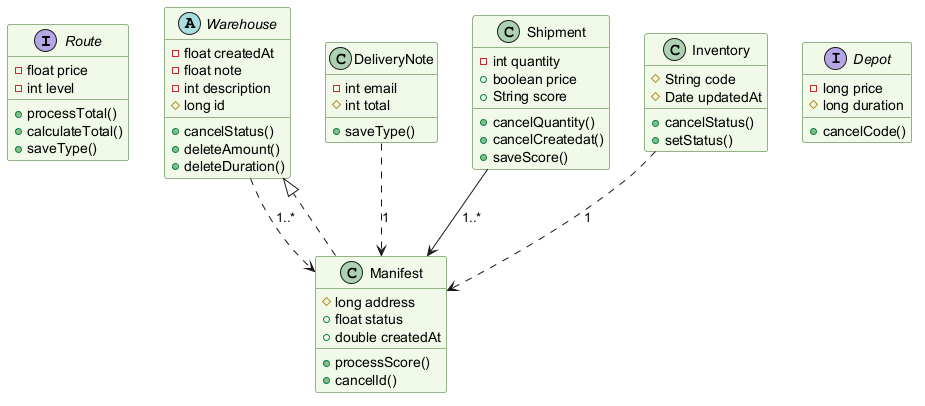

The diagram above was rendered by PlantUML. Its source (embedded in the PNG):
@startuml
skinparam backgroundColor #FFFFFF
skinparam classBackgroundColor #F1F8E9
skinparam classBorderColor #33691E
interface Route {
  -float price
  -int level
  +processTotal()
  +calculateTotal()
  +saveType()
}
abstract class Warehouse {
  -float createdAt
  -float note
  -int description
  #long id
  +cancelStatus()
  +deleteAmount()
  +deleteDuration()
}
class DeliveryNote {
  -int email
  #int total
  +saveType()
}
interface Depot {
  -long price
  #long duration
  +cancelCode()
}
class Manifest {
  #long address
  +float status
  +double createdAt
  +processScore()
  +cancelId()
}
class Shipment {
  -int quantity
  +boolean price
  +String score
  +cancelQuantity()
  +cancelCreatedat()
  +saveScore()
}
class Inventory {
  #String code
  #Date updatedAt
  +cancelStatus()
  +setStatus()
}
Shipment --> Manifest : "1..*"
Manifest ..|> Warehouse
Warehouse ..> Manifest : "1..*"
DeliveryNote ..> Manifest : "1"
Inventory ..> Manifest : "1"
@enduml